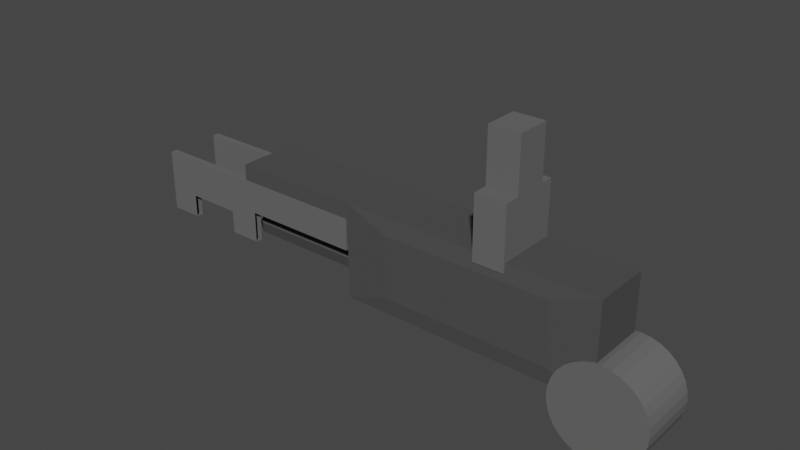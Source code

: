 # Source: plasma2.blend  (saved by Blender 3.2.14; exported with 4.5.12 LTS)
import bpy
from mathutils import Matrix  # noqa: F401  (used for matrix-valued properties, if any)

bpy.ops.wm.read_factory_settings(use_empty=True)
scene = bpy.context.scene
scene.name = 'Scene'

# ---- collections
col_collection = bpy.data.collections.new('Collection'); scene.collection.children.link(col_collection)

# ---- materials (node trees are filled in below, after node groups)
mat_material_001 = bpy.data.materials.new('Material.001')
mat_material_001.use_transparent_shadow = False
mat_material_001.diffuse_color = (0.07564, 0.07564, 0.07564, 1.0)
mat_material_001.roughness = 0.3
mat_material_001.specular_intensity = 0.3
mat_material_001.metallic = 1.0
mat_material_002 = bpy.data.materials.new('Material.002')
mat_material_002.use_transparent_shadow = False
mat_material_002.diffuse_color = (0.1299, 0.1299, 0.1299, 1.0)
mat_material_002.metallic = 0.5

# ---- material node trees

# ---- world
world_world = bpy.data.worlds.new('World'); scene.world = world_world
world_world.use_nodes = True; world_world.node_tree.nodes.clear()
_N = world_world.node_tree.nodes; _L = world_world.node_tree.links
n0 = _N.new('ShaderNodeOutputWorld'); n0.name = 'World Output'; n0.location = (300, 300)
n1 = _N.new('ShaderNodeBackground'); n1.name = 'Background'; n1.location = (10, 300)
n1.inputs[0].default_value = (0.05088, 0.05088, 0.05088, 1.0)
_L.new(n1.outputs[0], n0.inputs[0])
n0.is_active_output = True
world_world.color = (0.05088, 0.05088, 0.05088)
world_world.use_sun_shadow = False
world_world.sun_shadow_jitter_overblur = 0.0

# ---- meshes
me_cube_001 = bpy.data.meshes.new('Cube.001')
me_cube_001.from_pydata([(-1.0, -1.0, -1.0), (-1.0, -1.0, 1.0), (-1.0, 1.0, -1.0), (-1.0, 1.0, 1.0), (1.0, -1.0, -1.0), (1.0, -1.0, 1.0), (1.0, 1.0, -1.0), (1.0, 1.0, 1.0), (-1.534, -0.9385, 1.534), (-1.534, 0.9385, 1.534), (1.534, -0.9385, -1.534), (1.534, 0.9385, -1.534), (1.534, 0.9385, 1.534), (1.534, -0.9385, 1.534), (-1.0, -1.0, 0.164), (-1.0, 1.0, 0.164), (1.0, 1.0, 0.164), (1.0, -1.0, 0.164), (1.534, 0.9385, 0.2515), (1.534, -0.9385, 0.2515), (-3.058, 0.06148, -0.2874), (-3.058, 0.4986, -0.7278), (-1.534, 0.9385, -1.534), (-1.534, -0.9385, -1.534), (-1.534, -0.9385, 0.2515), (-1.534, 0.9385, 0.2515), (-3.084, -0.9385, 1.534), (-3.084, 0.9385, 1.534), (-3.084, -0.9385, 0.2515), (-3.084, 0.9385, 0.2515), (-1.534, 0.7392, -0.7697), (-1.534, -0.6136, -1.073), (-1.534, -0.7392, -0.5127), (-1.534, 0.6136, -0.2093), (-1.534, 0.6284, -1.534), (-1.534, -0.6284, -1.534), (-1.534, -0.6284, 1.534), (-1.534, 0.6284, 1.534), (1.534, -0.6284, -1.534), (1.534, 0.6284, -1.534), (1.534, 0.6284, 1.534), (1.534, -0.6284, 1.534), (-1.534, -0.6284, 0.2515), (-1.534, 0.6284, 0.2515), (1.534, 0.6284, 0.2515), (1.534, -0.6284, 0.2515), (-1.534, 0.4319, -1.255), (-1.534, -0.1285, -1.38), (-1.534, -0.4319, -0.02764), (-1.534, 0.1285, 0.09804), (-3.084, -0.6284, 1.534), (-3.084, 0.6284, 1.534), (-3.084, -0.6284, 0.2515), (-3.084, 0.6284, 0.2515), (-3.058, 0.2937, -0.4345), (-3.058, -0.3538, -0.5797), (-3.058, -0.4138, -0.9325), (-3.058, -0.06148, -0.995), (-1.534, -0.08664, -1.14), (-1.534, -0.4138, -0.9325), (-1.534, -0.4986, -0.5546), (-1.534, 0.4138, -0.3499), (-1.534, 0.4986, -0.7278), (-1.534, 0.08664, -0.1426), (-1.534, 0.2913, -1.055), (-1.534, -0.2913, -0.2274), (-3.058, 0.2067, -0.9349), (-3.058, -0.2067, -0.3475), (-3.058, 0.08664, -0.1426), (-3.058, 0.4138, -0.3499), (-3.058, 0.3538, -0.7027), (-3.058, -0.4986, -0.5546), (-3.058, -0.2937, -0.8479), (-3.058, -0.08664, -1.14), (-3.058, 0.2913, -1.055), (-3.058, -0.2913, -0.2274), (-0.3275, 0.2547, -0.8765), (-0.3275, 0.3538, -0.7027), (-0.3275, -0.2937, -0.8479), (-0.3275, -0.2547, -0.8765), (-0.3275, 0.1706, -0.4059), (-0.3275, 0.2547, -0.4059), (-0.3275, -0.2547, -0.4059), (-0.3275, -0.1706, -0.8765), (-0.3275, -0.3538, -0.5797), (-0.3275, 0.2937, -0.4345), (-0.3275, 0.1706, -0.8765), (-0.3275, -0.1706, -0.4059), (-0.3275, 0.06148, -0.2874), (-0.3275, -0.2067, -0.3475), (-0.3275, -0.06148, -0.995), (-0.3275, 0.2067, -0.9349)], [], [(25, 9, 3, 15), (15, 3, 7, 16), (19, 13, 5, 17), (17, 5, 1, 14), (23, 10, 4, 0), (13, 8, 1, 5), (7, 3, 9, 12), (41, 36, 8, 13), (2, 6, 11, 22), (35, 38, 10, 23), (16, 7, 12, 18), (45, 41, 13, 19), (14, 1, 8, 24), (42, 24, 28, 52), (0, 14, 24, 23), (38, 45, 19, 10), (6, 16, 18, 11), (4, 17, 14, 0), (10, 19, 17, 4), (2, 15, 16, 6), (22, 25, 15, 2), (46, 30, 22, 34), (32, 31, 23, 24), (30, 33, 25, 22), (48, 32, 24, 42), (53, 51, 27, 29), (24, 8, 26, 28), (37, 9, 27, 51), (9, 25, 29, 27), (31, 32, 60, 59), (49, 33, 61, 63), (30, 46, 64, 62), (32, 48, 65, 60), (47, 31, 59, 58), (33, 30, 62, 61), (8, 36, 50, 26), (36, 37, 51, 50), (28, 26, 50, 52), (52, 50, 51, 53), (33, 49, 43, 25), (49, 48, 42, 43), (31, 47, 35, 23), (47, 46, 34, 35), (11, 18, 44, 39), (39, 44, 45, 38), (46, 47, 58, 64), (48, 49, 63, 65), (25, 43, 53, 29), (43, 42, 52, 53), (18, 12, 40, 44), (44, 40, 41, 45), (22, 11, 39, 34), (34, 39, 38, 35), (12, 9, 37, 40), (40, 37, 36, 41), (65, 63, 68, 75), (59, 60, 71, 56), (62, 64, 74, 21), (63, 61, 69, 68), (60, 65, 75, 71), (58, 59, 56, 73), (61, 62, 21, 69), (64, 58, 73, 74), (54, 70, 77, 85), (57, 72, 78, 90), (66, 57, 90, 91), (67, 20, 88, 89), (20, 54, 85, 88), (72, 55, 84, 78), (70, 66, 91, 77), (55, 67, 89, 84), (54, 20, 68, 69), (70, 54, 69, 21), (55, 72, 56, 71), (72, 57, 73, 56), (66, 70, 21, 74), (57, 66, 74, 73), (67, 55, 71, 75), (20, 67, 75, 68), (82, 79, 78, 84), (86, 76, 77, 91), (86, 80, 81, 76), (76, 81, 85, 77), (87, 82, 84, 89), (81, 80, 88, 85), (80, 87, 89, 88), (79, 83, 90, 78), (83, 86, 91, 90), (79, 82, 87, 83), (83, 87, 80, 86)])
_uv = me_cube_001.uv_layers.new(name='UVMap')
_uv.uv.foreach_set('vector', [0.5205, 0.1667, 0.625, 0.1667, 0.625, 0.25, 0.5205, 0.25, 0.5205, 0.25, 0.625, 0.25, 0.625, 0.5, 0.5205, 0.5, 0.5205, 0.6667, 0.625, 0.6667, 0.625, 0.75, 0.5205, 0.75, 0.5205, 0.75, 0.625, 0.75, 0.625, 1.0, 0.5205, 1.0, 0.125, 0.6667, 0.375, 0.6667, 0.375, 0.75, 0.125, 0.75, 0.625, 0.6667, 0.875, 0.6667, 0.875, 0.75, 0.625, 0.75, 0.625, 0.5, 0.875, 0.5, 0.875, 0.5833, 0.625, 0.5833, 0.625, 0.6389, 0.875, 0.6389, 0.875, 0.6667, 0.625, 0.6667, 0.125, 0.5, 0.375, 0.5, 0.375, 0.5833, 0.125, 0.5833, 0.125, 0.6389, 0.375, 0.6389, 0.375, 0.6667, 0.125, 0.6667, 0.5205, 0.5, 0.625, 0.5, 0.625, 0.5833, 0.5205, 0.5833, 0.5205, 0.6389, 0.625, 0.6389, 0.625, 0.6667, 0.5205, 0.6667, 0.5205, 0.0, 0.625, 0.0, 0.625, 0.08333, 0.5205, 0.08333, 0.5205, 0.1111, 0.5205, 0.08333, 0.5205, 0.08333, 0.5205, 0.1111, 0.375, 0.0, 0.5205, 0.0, 0.5205, 0.08333, 0.375, 0.08333, 0.375, 0.6389, 0.5205, 0.6389, 0.5205, 0.6667, 0.375, 0.6667, 0.375, 0.5, 0.5205, 0.5, 0.5205, 0.5833, 0.375, 0.5833, 0.375, 0.75, 0.5205, 0.75, 0.5205, 1.0, 0.375, 1.0, 0.375, 0.6667, 0.5205, 0.6667, 0.5205, 0.75, 0.375, 0.75, 0.375, 0.25, 0.5205, 0.25, 0.5205, 0.5, 0.375, 0.5, 0.375, 0.1667, 0.5205, 0.1667, 0.5205, 0.25, 0.375, 0.25, 0.375, 0.1389, 0.375, 0.1667, 0.375, 0.1667, 0.375, 0.1389, 0.0, 0.0, 0.0, 0.0, 0.0, 0.0, 0.0, 0.0, 0.0, 0.0, 0.0, 0.0, 0.0, 0.0, 0.0, 0.0, 0.5205, 0.1111, 0.5205, 0.08333, 0.5205, 0.08333, 0.5205, 0.1111, 0.5205, 0.1389, 0.625, 0.1389, 0.625, 0.1667, 0.5205, 0.1667, 0.5205, 0.08333, 0.625, 0.08333, 0.625, 0.08333, 0.5205, 0.08333, 0.875, 0.6111, 0.875, 0.5833, 0.875, 0.5833, 0.875, 0.6111, 0.625, 0.1667, 0.5205, 0.1667, 0.5205, 0.1667, 0.625, 0.1667, 0.0, 0.0, 0.0, 0.0, 0.0, 0.0, 0.0, 0.0, 0.5205, 0.1389, 0.5205, 0.1667, 0.5205, 0.1667, 0.5205, 0.1389, 0.375, 0.1667, 0.375, 0.1389, 0.375, 0.1389, 0.375, 0.1667, 0.5205, 0.08333, 0.5205, 0.1111, 0.5205, 0.1111, 0.5205, 0.08333, 0.375, 0.1111, 0.375, 0.08333, 0.375, 0.08333, 0.375, 0.1111, 0.0, 0.0, 0.0, 0.0, 0.0, 0.0, 0.0, 0.0, 0.875, 0.6667, 0.875, 0.6389, 0.875, 0.6389, 0.875, 0.6667, 0.875, 0.6389, 0.875, 0.6111, 0.875, 0.6111, 0.875, 0.6389, 0.5205, 0.08333, 0.625, 0.08333, 0.625, 0.1111, 0.5205, 0.1111, 0.5205, 0.1111, 0.625, 0.1111, 0.625, 0.1389, 0.5205, 0.1389, 0.5205, 0.1667, 0.5205, 0.1389, 0.5205, 0.1389, 0.5205, 0.1667, 0.5205, 0.1389, 0.5205, 0.1111, 0.5205, 0.1111, 0.5205, 0.1389, 0.375, 0.08333, 0.375, 0.1111, 0.375, 0.1111, 0.375, 0.08333, 0.375, 0.1111, 0.375, 0.1389, 0.375, 0.1389, 0.375, 0.1111, 0.375, 0.5833, 0.5205, 0.5833, 0.5205, 0.6111, 0.375, 0.6111, 0.375, 0.6111, 0.5205, 0.6111, 0.5205, 0.6389, 0.375, 0.6389, 0.375, 0.1389, 0.375, 0.1111, 0.375, 0.1111, 0.375, 0.1389, 0.5205, 0.1111, 0.5205, 0.1389, 0.5205, 0.1389, 0.5205, 0.1111, 0.5205, 0.1667, 0.5205, 0.1389, 0.5205, 0.1389, 0.5205, 0.1667, 0.5205, 0.1389, 0.5205, 0.1111, 0.5205, 0.1111, 0.5205, 0.1389, 0.5205, 0.5833, 0.625, 0.5833, 0.625, 0.6111, 0.5205, 0.6111, 0.5205, 0.6111, 0.625, 0.6111, 0.625, 0.6389, 0.5205, 0.6389, 0.125, 0.5833, 0.375, 0.5833, 0.375, 0.6111, 0.125, 0.6111, 0.125, 0.6111, 0.375, 0.6111, 0.375, 0.6389, 0.125, 0.6389, 0.625, 0.5833, 0.875, 0.5833, 0.875, 0.6111, 0.625, 0.6111, 0.625, 0.6111, 0.875, 0.6111, 0.875, 0.6389, 0.625, 0.6389, 0.5205, 0.1111, 0.5205, 0.1389, 0.5205, 0.1389, 0.5205, 0.1111, 0.0, 0.0, 0.0, 0.0, 0.0, 0.0, 0.0, 0.0, 0.375, 0.1667, 0.375, 0.1389, 0.375, 0.1389, 0.375, 0.1667, 0.5205, 0.1389, 0.5205, 0.1667, 0.5205, 0.1667, 0.5205, 0.1389, 0.5205, 0.08333, 0.5205, 0.1111, 0.5205, 0.1111, 0.5205, 0.08333, 0.375, 0.1111, 0.375, 0.08333, 0.375, 0.08333, 0.375, 0.1111, 0.0, 0.0, 0.0, 0.0, 0.0, 0.0, 0.0, 0.0, 0.375, 0.1389, 0.375, 0.1111, 0.375, 0.1111, 0.375, 0.1389, 0.4881, 0.155, 0.4063, 0.1681, 0.4063, 0.1681, 0.4881, 0.155, 0.3895, 0.1179, 0.4036, 0.0946, 0.4036, 0.0946, 0.3895, 0.1179, 0.3936, 0.1353, 0.3895, 0.1179, 0.3895, 0.1179, 0.3936, 0.1353, 0.5019, 0.1147, 0.506, 0.1321, 0.506, 0.1321, 0.5019, 0.1147, 0.506, 0.1321, 0.4881, 0.155, 0.4881, 0.155, 0.506, 0.1321, 0.4036, 0.0946, 0.4892, 0.08186, 0.4892, 0.08186, 0.4036, 0.0946, 0.4063, 0.1681, 0.3936, 0.1353, 0.3936, 0.1353, 0.4063, 0.1681, 0.4892, 0.08186, 0.5019, 0.1147, 0.5019, 0.1147, 0.4892, 0.08186, 0.4881, 0.155, 0.506, 0.1321, 0.5205, 0.1389, 0.5205, 0.1667, 0.4063, 0.1681, 0.4881, 0.155, 0.5205, 0.1667, 0.375, 0.1667, 0.4892, 0.08186, 0.4036, 0.0946, 0.375, 0.08333, 0.5205, 0.08333, 0.4036, 0.0946, 0.3895, 0.1179, 0.375, 0.1111, 0.375, 0.08333, 0.3936, 0.1353, 0.4063, 0.1681, 0.375, 0.1667, 0.375, 0.1389, 0.3895, 0.1179, 0.3936, 0.1353, 0.375, 0.1389, 0.375, 0.1111, 0.5019, 0.1147, 0.4892, 0.08186, 0.5205, 0.08333, 0.5205, 0.1111, 0.506, 0.1321, 0.5019, 0.1147, 0.5205, 0.1111, 0.5205, 0.1389, 0.493, 0.09833, 0.4025, 0.09833, 0.4036, 0.0946, 0.4892, 0.08186, 0.4025, 0.1339, 0.4025, 0.1517, 0.4063, 0.1681, 0.3936, 0.1353, 0.4025, 0.1339, 0.493, 0.1339, 0.493, 0.1517, 0.4025, 0.1517, 0.4025, 0.1517, 0.493, 0.1517, 0.4881, 0.155, 0.4063, 0.1681, 0.493, 0.1161, 0.493, 0.09833, 0.4892, 0.08186, 0.5019, 0.1147, 0.493, 0.1517, 0.493, 0.1339, 0.506, 0.1321, 0.4881, 0.155, 0.493, 0.1339, 0.493, 0.1161, 0.5019, 0.1147, 0.506, 0.1321, 0.4025, 0.09833, 0.4025, 0.1161, 0.3895, 0.1179, 0.4036, 0.0946, 0.4025, 0.1161, 0.4025, 0.1339, 0.3936, 0.1353, 0.3895, 0.1179, 0.4025, 0.09833, 0.493, 0.09833, 0.493, 0.1161, 0.4025, 0.1161, 0.4025, 0.1161, 0.493, 0.1161, 0.493, 0.1339, 0.4025, 0.1339])
me_cube_001.materials.append(mat_material_001)
me_cube_001.update()
me_cylinder = bpy.data.meshes.new('Cylinder')
me_cylinder.from_pydata([(0.0, 1.0, -1.0), (0.0, 1.0, 1.0), (0.1951, 0.9808, -1.0), (0.1951, 0.9808, 1.0), (0.3827, 0.9239, -1.0), (0.3827, 0.9239, 1.0), (0.5556, 0.8315, -1.0), (0.5556, 0.8315, 1.0), (0.7071, 0.7071, -1.0), (0.7071, 0.7071, 1.0), (0.8315, 0.5556, -1.0), (0.8315, 0.5556, 1.0), (0.9239, 0.3827, -1.0), (0.9239, 0.3827, 1.0), (0.9808, 0.1951, -1.0), (0.9808, 0.1951, 1.0), (1.0, -4.371e-08, -1.0), (1.0, -4.371e-08, 1.0), (0.9808, -0.1951, -1.0), (0.9808, -0.1951, 1.0), (0.9239, -0.3827, -1.0), (0.9239, -0.3827, 1.0), (0.8315, -0.5556, -1.0), (0.8315, -0.5556, 1.0), (0.7071, -0.7071, -1.0), (0.7071, -0.7071, 1.0), (0.5556, -0.8315, -1.0), (0.5556, -0.8315, 1.0), (0.3827, -0.9239, -1.0), (0.3827, -0.9239, 1.0), (0.1951, -0.9808, -1.0), (0.1951, -0.9808, 1.0), (-8.742e-08, -1.0, -1.0), (-8.742e-08, -1.0, 1.0), (-0.1951, -0.9808, -1.0), (-0.1951, -0.9808, 1.0), (-0.3827, -0.9239, -1.0), (-0.3827, -0.9239, 1.0), (-0.5556, -0.8315, -1.0), (-0.5556, -0.8315, 1.0), (-0.7071, -0.7071, -1.0), (-0.7071, -0.7071, 1.0), (-0.8315, -0.5556, -1.0), (-0.8315, -0.5556, 1.0), (-0.9239, -0.3827, -1.0), (-0.9239, -0.3827, 1.0), (-0.9808, -0.1951, -1.0), (-0.9808, -0.1951, 1.0), (-1.0, 1.192e-08, -1.0), (-1.0, 1.192e-08, 1.0), (-0.9808, 0.1951, -1.0), (-0.9808, 0.1951, 1.0), (-0.9239, 0.3827, -1.0), (-0.9239, 0.3827, 1.0), (-0.8315, 0.5556, -1.0), (-0.8315, 0.5556, 1.0), (-0.7071, 0.7071, -1.0), (-0.7071, 0.7071, 1.0), (-0.5556, 0.8315, -1.0), (-0.5556, 0.8315, 1.0), (-0.3827, 0.9239, -1.0), (-0.3827, 0.9239, 1.0), (-0.1951, 0.9808, -1.0), (-0.1951, 0.9808, 1.0)], [], [(0, 1, 3, 2), (2, 3, 5, 4), (4, 5, 7, 6), (6, 7, 9, 8), (8, 9, 11, 10), (10, 11, 13, 12), (12, 13, 15, 14), (14, 15, 17, 16), (16, 17, 19, 18), (18, 19, 21, 20), (20, 21, 23, 22), (22, 23, 25, 24), (24, 25, 27, 26), (26, 27, 29, 28), (28, 29, 31, 30), (30, 31, 33, 32), (32, 33, 35, 34), (34, 35, 37, 36), (36, 37, 39, 38), (38, 39, 41, 40), (40, 41, 43, 42), (42, 43, 45, 44), (44, 45, 47, 46), (46, 47, 49, 48), (48, 49, 51, 50), (50, 51, 53, 52), (52, 53, 55, 54), (54, 55, 57, 56), (56, 57, 59, 58), (58, 59, 61, 60), (3, 1, 63, 61, 59, 57, 55, 53, 51, 49, 47, 45, 43, 41, 39, 37, 35, 33, 31, 29, 27, 25, 23, 21, 19, 17, 15, 13, 11, 9, 7, 5), (60, 61, 63, 62), (62, 63, 1, 0), (0, 2, 4, 6, 8, 10, 12, 14, 16, 18, 20, 22, 24, 26, 28, 30, 32, 34, 36, 38, 40, 42, 44, 46, 48, 50, 52, 54, 56, 58, 60, 62)])
_uv = me_cylinder.uv_layers.new(name='UVMap')
_uv.uv.foreach_set('vector', [1.0, 0.5, 1.0, 1.0, 0.9688, 1.0, 0.9688, 0.5, 0.9688, 0.5, 0.9688, 1.0, 0.9375, 1.0, 0.9375, 0.5, 0.9375, 0.5, 0.9375, 1.0, 0.9062, 1.0, 0.9062, 0.5, 0.9062, 0.5, 0.9062, 1.0, 0.875, 1.0, 0.875, 0.5, 0.875, 0.5, 0.875, 1.0, 0.8438, 1.0, 0.8438, 0.5, 0.8438, 0.5, 0.8438, 1.0, 0.8125, 1.0, 0.8125, 0.5, 0.8125, 0.5, 0.8125, 1.0, 0.7812, 1.0, 0.7812, 0.5, 0.7812, 0.5, 0.7812, 1.0, 0.75, 1.0, 0.75, 0.5, 0.75, 0.5, 0.75, 1.0, 0.7188, 1.0, 0.7188, 0.5, 0.7188, 0.5, 0.7188, 1.0, 0.6875, 1.0, 0.6875, 0.5, 0.6875, 0.5, 0.6875, 1.0, 0.6562, 1.0, 0.6562, 0.5, 0.6562, 0.5, 0.6562, 1.0, 0.625, 1.0, 0.625, 0.5, 0.625, 0.5, 0.625, 1.0, 0.5938, 1.0, 0.5938, 0.5, 0.5938, 0.5, 0.5938, 1.0, 0.5625, 1.0, 0.5625, 0.5, 0.5625, 0.5, 0.5625, 1.0, 0.5312, 1.0, 0.5312, 0.5, 0.5312, 0.5, 0.5312, 1.0, 0.5, 1.0, 0.5, 0.5, 0.5, 0.5, 0.5, 1.0, 0.4688, 1.0, 0.4688, 0.5, 0.4688, 0.5, 0.4688, 1.0, 0.4375, 1.0, 0.4375, 0.5, 0.4375, 0.5, 0.4375, 1.0, 0.4062, 1.0, 0.4062, 0.5, 0.4062, 0.5, 0.4062, 1.0, 0.375, 1.0, 0.375, 0.5, 0.375, 0.5, 0.375, 1.0, 0.3438, 1.0, 0.3438, 0.5, 0.3438, 0.5, 0.3438, 1.0, 0.3125, 1.0, 0.3125, 0.5, 0.3125, 0.5, 0.3125, 1.0, 0.2812, 1.0, 0.2812, 0.5, 0.2812, 0.5, 0.2812, 1.0, 0.25, 1.0, 0.25, 0.5, 0.25, 0.5, 0.25, 1.0, 0.2188, 1.0, 0.2188, 0.5, 0.2188, 0.5, 0.2188, 1.0, 0.1875, 1.0, 0.1875, 0.5, 0.1875, 0.5, 0.1875, 1.0, 0.1562, 1.0, 0.1562, 0.5, 0.1562, 0.5, 0.1562, 1.0, 0.125, 1.0, 0.125, 0.5, 0.125, 0.5, 0.125, 1.0, 0.09375, 1.0, 0.09375, 0.5, 0.09375, 0.5, 0.09375, 1.0, 0.0625, 1.0, 0.0625, 0.5, 0.2968, 0.4854, 0.25, 0.49, 0.2032, 0.4854, 0.1582, 0.4717, 0.1167, 0.4496, 0.08029, 0.4197, 0.05045, 0.3833, 0.02827, 0.3418, 0.01461, 0.2968, 0.01, 0.25, 0.01461, 0.2032, 0.02827, 0.1582, 0.05045, 0.1167, 0.08029, 0.08029, 0.1167, 0.05045, 0.1582, 0.02827, 0.2032, 0.01461, 0.25, 0.01, 0.2968, 0.01461, 0.3418, 0.02827, 0.3833, 0.05045, 0.4197, 0.08029, 0.4496, 0.1167, 0.4717, 0.1582, 0.4854, 0.2032, 0.49, 0.25, 0.4854, 0.2968, 0.4717, 0.3418, 0.4496, 0.3833, 0.4197, 0.4197, 0.3833, 0.4496, 0.3418, 0.4717, 0.0625, 0.5, 0.0625, 1.0, 0.03125, 1.0, 0.03125, 0.5, 0.03125, 0.5, 0.03125, 1.0, 0.0, 1.0, 0.0, 0.5, 0.75, 0.49, 0.7968, 0.4854, 0.8418, 0.4717, 0.8833, 0.4496, 0.9197, 0.4197, 0.9496, 0.3833, 0.9717, 0.3418, 0.9854, 0.2968, 0.99, 0.25, 0.9854, 0.2032, 0.9717, 0.1582, 0.9496, 0.1167, 0.9197, 0.08029, 0.8833, 0.05045, 0.8418, 0.02827, 0.7968, 0.01461, 0.75, 0.01, 0.7032, 0.01461, 0.6582, 0.02827, 0.6167, 0.05045, 0.5803, 0.08029, 0.5504, 0.1167, 0.5283, 0.1582, 0.5146, 0.2032, 0.51, 0.25, 0.5146, 0.2968, 0.5283, 0.3418, 0.5504, 0.3833, 0.5803, 0.4197, 0.6167, 0.4496, 0.6582, 0.4717, 0.7032, 0.4854])
me_cylinder.materials.append(mat_material_002)
me_cylinder.update()
me_cube_002 = bpy.data.meshes.new('Cube.002')
me_cube_002.from_pydata([(-1.0, -1.0, -1.0), (-1.0, -1.0, 1.0), (-1.0, 1.0, -1.0), (-1.0, 1.0, 1.0), (1.0, -1.0, -1.0), (1.0, -1.0, 1.0), (1.0, 1.0, -1.0), (1.0, 1.0, 1.0), (-1.0, 0.5932, -1.0), (-1.0, -0.5074, -1.0), (-1.0, -0.5074, 1.0), (-1.0, 0.5932, 1.0), (1.0, -0.5074, -1.0), (1.0, 0.5932, -1.0), (1.0, 0.5932, 1.0), (1.0, -0.5074, 1.0), (-1.0, -0.5074, 1.0), (-1.0, 0.5932, 1.0), (1.0, 0.5932, 1.0), (1.0, -0.5074, 1.0), (-1.0, -0.5074, 2.712), (-1.0, 0.5932, 2.712), (1.0, 0.5932, 2.712), (1.0, -0.5074, 2.712)], [], [(8, 11, 3, 2), (2, 3, 7, 6), (12, 15, 5, 4), (4, 5, 1, 0), (9, 12, 4, 0), (15, 10, 1, 5), (7, 3, 11, 14), (10, 15, 19, 16), (2, 6, 13, 8), (8, 13, 12, 9), (6, 7, 14, 13), (13, 14, 15, 12), (0, 1, 10, 9), (9, 10, 11, 8), (19, 18, 22, 23), (15, 14, 18, 19), (11, 10, 16, 17), (14, 11, 17, 18), (22, 21, 20, 23), (18, 17, 21, 22), (17, 16, 20, 21), (16, 19, 23, 20)])
_uv = me_cube_002.uv_layers.new(name='UVMap')
_uv.uv.foreach_set('vector', [0.375, 0.172, 0.625, 0.172, 0.625, 0.25, 0.375, 0.25, 0.375, 0.25, 0.625, 0.25, 0.625, 0.5, 0.375, 0.5, 0.375, 0.6613, 0.625, 0.6613, 0.625, 0.75, 0.375, 0.75, 0.375, 0.75, 0.625, 0.75, 0.625, 1.0, 0.375, 1.0, 0.125, 0.6613, 0.375, 0.6613, 0.375, 0.75, 0.125, 0.75, 0.625, 0.6613, 0.875, 0.6613, 0.875, 0.75, 0.625, 0.75, 0.625, 0.5, 0.875, 0.5, 0.875, 0.578, 0.625, 0.578, 0.875, 0.6613, 0.625, 0.6613, 0.625, 0.6613, 0.875, 0.6613, 0.125, 0.5, 0.375, 0.5, 0.375, 0.578, 0.125, 0.578, 0.125, 0.578, 0.375, 0.578, 0.375, 0.6613, 0.125, 0.6613, 0.375, 0.5, 0.625, 0.5, 0.625, 0.578, 0.375, 0.578, 0.375, 0.578, 0.625, 0.578, 0.625, 0.6613, 0.375, 0.6613, 0.375, 0.0, 0.625, 0.0, 0.625, 0.0887, 0.375, 0.0887, 0.375, 0.0887, 0.625, 0.0887, 0.625, 0.172, 0.375, 0.172, 0.625, 0.6613, 0.625, 0.578, 0.625, 0.578, 0.625, 0.6613, 0.625, 0.6613, 0.625, 0.578, 0.625, 0.578, 0.625, 0.6613, 0.625, 0.172, 0.625, 0.0887, 0.625, 0.0887, 0.625, 0.172, 0.625, 0.578, 0.875, 0.578, 0.875, 0.578, 0.625, 0.578, 0.625, 0.578, 0.875, 0.578, 0.875, 0.6613, 0.625, 0.6613, 0.625, 0.578, 0.875, 0.578, 0.875, 0.578, 0.625, 0.578, 0.625, 0.172, 0.625, 0.0887, 0.625, 0.0887, 0.625, 0.172, 0.875, 0.6613, 0.625, 0.6613, 0.625, 0.6613, 0.875, 0.6613])
me_cube_002.materials.append(mat_material_002)
me_cube_002.update()
me_cube_003 = bpy.data.meshes.new('Cube.003')
me_cube_003.from_pydata([(-0.7312, -1.0, -1.0), (-1.0, -1.0, 1.0), (-0.7312, 1.0, -1.0), (-1.0, 1.0, 1.0), (1.0, -1.0, 1.0), (1.0, 1.0, 1.0), (-0.7312, -1.0, -0.2688), (-0.7312, 1.0, -0.2688), (1.0, 1.0, 0.0), (1.0, -1.0, 0.0), (0.0, 1.0, -1.0), (0.0, 1.0, 1.0), (0.0, -1.0, -1.0), (0.0, -1.0, 1.0), (0.0, -1.0, 0.0), (0.0, 1.0, 0.0), (-1.0, 1.0, -1.0), (-1.0, -1.0, -1.0), (-1.0, 1.0, 0.0), (-1.0, -1.0, 0.0), (-0.2688, 1.0, -1.0), (-0.2688, -1.0, -0.2688), (-0.2688, 1.0, -0.2688), (-0.2688, -1.0, -1.0)], [], [(15, 11, 5, 8), (8, 5, 4, 9), (14, 13, 1, 19), (11, 3, 1, 13), (17, 19, 18, 16), (5, 11, 13, 4), (9, 4, 13, 14), (18, 3, 11, 15), (2, 0, 17, 16), (7, 2, 16, 18), (0, 6, 19, 17), (6, 21, 14, 19), (22, 7, 18, 15), (20, 22, 15, 10), (21, 23, 12, 14), (23, 20, 10, 12)])
_uv = me_cube_003.uv_layers.new(name='UVMap')
_uv.uv.foreach_set('vector', [0.5, 0.375, 0.625, 0.375, 0.625, 0.5, 0.5, 0.5, 0.5, 0.5, 0.625, 0.5, 0.625, 0.75, 0.5, 0.75, 0.5, 0.875, 0.625, 0.875, 0.625, 1.0, 0.5, 1.0, 0.75, 0.5, 0.875, 0.5, 0.875, 0.75, 0.75, 0.75, 0.375, 0.0, 0.5, 0.0, 0.5, 0.25, 0.375, 0.25, 0.625, 0.5, 0.75, 0.5, 0.75, 0.75, 0.625, 0.75, 0.5, 0.75, 0.625, 0.75, 0.625, 0.875, 0.5, 0.875, 0.5, 0.25, 0.625, 0.25, 0.625, 0.375, 0.5, 0.375, 0.1586, 0.5, 0.1586, 0.75, 0.125, 0.75, 0.125, 0.5, 0.4664, 0.2836, 0.375, 0.2836, 0.375, 0.25, 0.5, 0.25, 0.375, 0.9664, 0.4664, 0.9664, 0.5, 1.0, 0.375, 1.0, 0.4664, 0.9664, 0.4664, 0.9086, 0.5, 0.875, 0.5, 1.0, 0.4664, 0.3414, 0.4664, 0.2836, 0.5, 0.25, 0.5, 0.375, 0.375, 0.3414, 0.4664, 0.3414, 0.5, 0.375, 0.375, 0.375, 0.4664, 0.9086, 0.375, 0.9086, 0.375, 0.875, 0.5, 0.875, 0.2164, 0.75, 0.2164, 0.5, 0.25, 0.5, 0.25, 0.75])
me_cube_003.materials.append(mat_material_002)
me_cube_003.update()
me_cube_004 = bpy.data.meshes.new('Cube.004')
me_cube_004.from_pydata([(-0.7312, -1.0, -1.0), (-1.0, -1.0, 1.0), (-0.7312, 1.0, -1.0), (-1.0, 1.0, 1.0), (1.0, -1.0, 1.0), (1.0, 1.0, 1.0), (-0.7312, -1.0, -0.2688), (-0.7312, 1.0, -0.2688), (1.0, 1.0, 0.0), (1.0, -1.0, 0.0), (0.0, 1.0, -1.0), (0.0, 1.0, 1.0), (0.0, -1.0, -1.0), (0.0, -1.0, 1.0), (0.0, -1.0, 0.0), (0.0, 1.0, 0.0), (-1.0, 1.0, -1.0), (-1.0, -1.0, -1.0), (-1.0, 1.0, 0.0), (-1.0, -1.0, 0.0), (-0.2688, 1.0, -1.0), (-0.2688, -1.0, -0.2688), (-0.2688, 1.0, -0.2688), (-0.2688, -1.0, -1.0)], [], [(15, 11, 5, 8), (8, 5, 4, 9), (14, 13, 1, 19), (11, 3, 1, 13), (17, 19, 18, 16), (5, 11, 13, 4), (9, 4, 13, 14), (18, 3, 11, 15), (2, 0, 17, 16), (7, 2, 16, 18), (0, 6, 19, 17), (6, 21, 14, 19), (22, 7, 18, 15), (20, 22, 15, 10), (21, 23, 12, 14), (23, 20, 10, 12)])
_uv = me_cube_004.uv_layers.new(name='UVMap')
_uv.uv.foreach_set('vector', [0.5, 0.375, 0.625, 0.375, 0.625, 0.5, 0.5, 0.5, 0.5, 0.5, 0.625, 0.5, 0.625, 0.75, 0.5, 0.75, 0.5, 0.875, 0.625, 0.875, 0.625, 1.0, 0.5, 1.0, 0.75, 0.5, 0.875, 0.5, 0.875, 0.75, 0.75, 0.75, 0.375, 0.0, 0.5, 0.0, 0.5, 0.25, 0.375, 0.25, 0.625, 0.5, 0.75, 0.5, 0.75, 0.75, 0.625, 0.75, 0.5, 0.75, 0.625, 0.75, 0.625, 0.875, 0.5, 0.875, 0.5, 0.25, 0.625, 0.25, 0.625, 0.375, 0.5, 0.375, 0.1586, 0.5, 0.1586, 0.75, 0.125, 0.75, 0.125, 0.5, 0.4664, 0.2836, 0.375, 0.2836, 0.375, 0.25, 0.5, 0.25, 0.375, 0.9664, 0.4664, 0.9664, 0.5, 1.0, 0.375, 1.0, 0.4664, 0.9664, 0.4664, 0.9086, 0.5, 0.875, 0.5, 1.0, 0.4664, 0.3414, 0.4664, 0.2836, 0.5, 0.25, 0.5, 0.375, 0.375, 0.3414, 0.4664, 0.3414, 0.5, 0.375, 0.375, 0.375, 0.4664, 0.9086, 0.375, 0.9086, 0.375, 0.875, 0.5, 0.875, 0.2164, 0.75, 0.2164, 0.5, 0.25, 0.5, 0.25, 0.75])
me_cube_004.materials.append(mat_material_002)
me_cube_004.update()

# ---- objects
ob_cube = bpy.data.objects.new('Cube', me_cube_001)
ob_cylinder = bpy.data.objects.new('Cylinder', me_cylinder)
ob_cube_001 = bpy.data.objects.new('Cube.001', me_cube_002)
ob_cube_002 = bpy.data.objects.new('Cube.002', me_cube_003)
ob_cube_003 = bpy.data.objects.new('Cube.003', me_cube_004)

# ---- transforms, parenting, visibility, modifiers, constraints
ob_cube.location = (0.0, 0.0, 0.0)
ob_cube.scale = (2.696, 1.0, 1.0)
ob_cylinder.location = (4.29, 0.0, -1.764)
ob_cylinder.rotation_euler = (0.0, 1.571, 1.571)
ob_cylinder.scale = (1.5, 1.5, 1.0)
ob_cube_001.location = (0.7878, 0.0, 2.24)
ob_cube_001.scale = (0.5, 1.0, 1.0)
ob_cube_002.location = (-7.973, 0.9205, 0.01761)
ob_cube_002.scale = (3.798, 0.11, 1.0)
ob_cube_003.location = (-7.973, -0.8697, 0.01761)
ob_cube_003.scale = (3.798, 0.11, 1.0)

# ---- collection membership
col_collection.objects.link(ob_cube)
col_collection.objects.link(ob_cylinder)
col_collection.objects.link(ob_cube_001)
col_collection.objects.link(ob_cube_002)
col_collection.objects.link(ob_cube_003)

# ---- scene / render settings (as saved in the file)
scene.frame_start = 1; scene.frame_end = 250; scene.frame_set(1)
scene.render.engine = 'BLENDER_EEVEE_NEXT'
scene.cycles.sampling_pattern = 'TABULATED_SOBOL'
scene.cycles.use_light_tree = False
scene.view_settings.view_transform = 'Filmic'
bpy.context.view_layer.update()

# ---- added for rendering (the .blend has no active camera and no usable light): camera, sun
cam_auto = bpy.data.cameras.new('AutoCamera')
cam_auto.lens = 50.0
cam_auto.sensor_width = 36.0
cam_auto.clip_end = 1000.0
ob_auto_camera = bpy.data.objects.new('AutoCamera', cam_auto)
scene.collection.objects.link(ob_auto_camera)
ob_auto_camera.location = (15.0454, -21.628, 15.2725)
ob_auto_camera.rotation_euler = (1.09748, -7.21219e-08, 0.694738)
scene.camera = ob_auto_camera
light_auto_sun = bpy.data.lights.new('AutoSun', 'SUN')
light_auto_sun.energy = 3.0
light_auto_sun.angle = 0.0523599
ob_auto_sun = bpy.data.objects.new('AutoSun', light_auto_sun)
scene.collection.objects.link(ob_auto_sun)
ob_auto_sun.rotation_euler = (0.872665, 0.174533, 0.523599)
bpy.context.view_layer.update()

